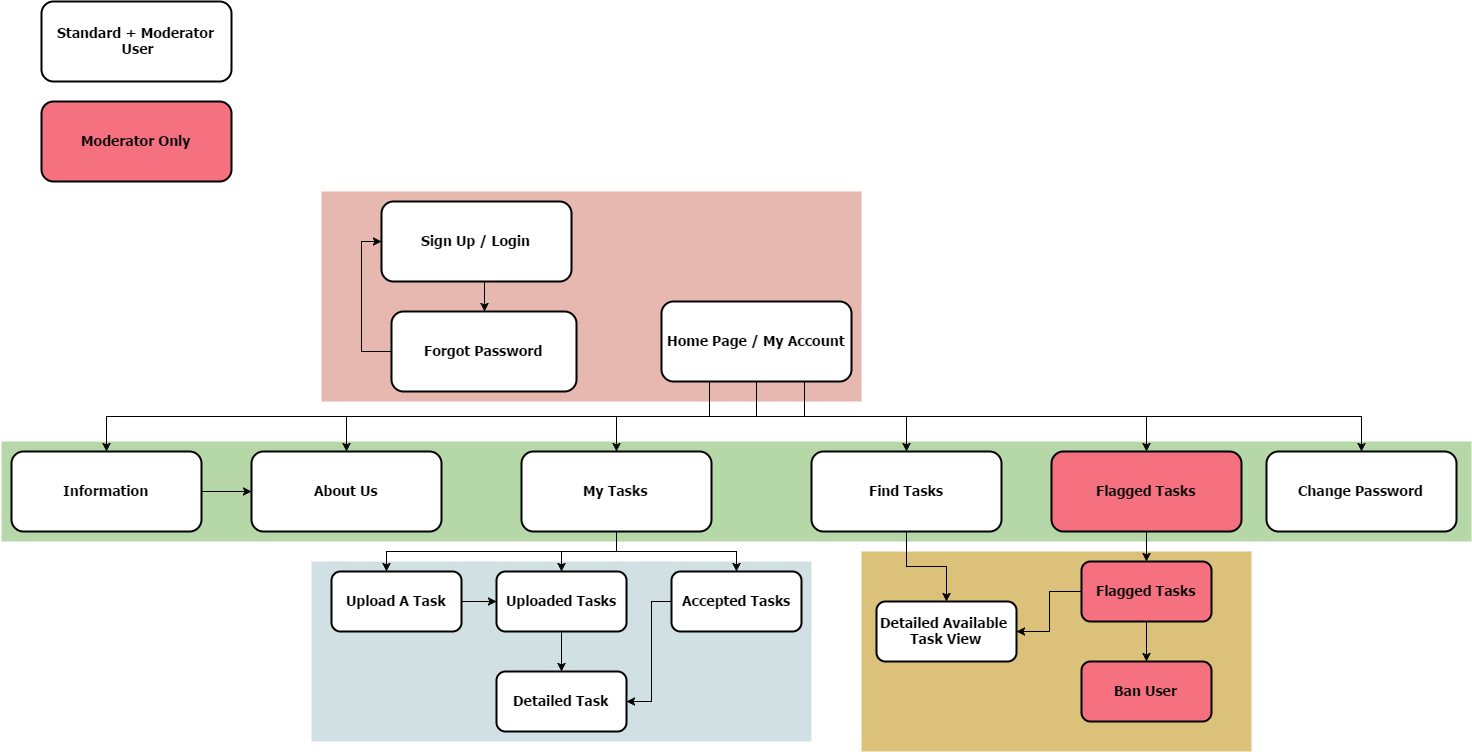

The diagram above was exported from draw.io. Its source (the exported page's mxGraphModel, read from the mxfile embedded in the PNG):
<mxGraphModel dx="1026" dy="834" grid="1" gridSize="10" guides="1" tooltips="1" connect="1" arrows="1" fold="1" page="0" pageScale="1.5" pageWidth="826" pageHeight="1169" background="#ffffff" math="0" shadow="0">
  <root>
    <mxCell id="0" style=";html=1;" />
    <mxCell id="1" style=";html=1;" parent="0" />
    <mxCell id="147" value="" style="fillColor=#DBC179;strokeColor=none;html=1;strokeWidth=2;" parent="1" vertex="1">
      <mxGeometry x="980" y="300" width="390" height="200" as="geometry" />
    </mxCell>
    <mxCell id="123" value="" style="fillColor=#E6B8AF;strokeColor=none;html=1;strokeWidth=2;" parent="1" vertex="1">
      <mxGeometry x="440" y="-60" width="540" height="210" as="geometry" />
    </mxCell>
    <mxCell id="122" value="" style="fillColor=#B6D7A8;strokeColor=none;html=1;strokeWidth=2;" parent="1" vertex="1">
      <mxGeometry x="120" y="190" width="1470" height="99.99999999999994" as="geometry" />
    </mxCell>
    <mxCell id="109" value="" style="fillColor=#D0E0E3;strokeColor=none;html=1;strokeWidth=2;" parent="1" vertex="1">
      <mxGeometry x="430" y="310" width="500" height="180" as="geometry" />
    </mxCell>
    <mxCell id="129" style="edgeStyle=orthogonalEdgeStyle;rounded=0;html=1;exitX=0.75;exitY=1;jettySize=auto;orthogonalLoop=1;" parent="1" source="2" target="10" edge="1">
      <mxGeometry relative="1" as="geometry" />
    </mxCell>
    <mxCell id="153" style="edgeStyle=orthogonalEdgeStyle;rounded=0;html=1;exitX=0.25;exitY=1;jettySize=auto;orthogonalLoop=1;" parent="1" source="2" target="152" edge="1">
      <mxGeometry relative="1" as="geometry" />
    </mxCell>
    <mxCell id="154" style="edgeStyle=orthogonalEdgeStyle;rounded=0;html=1;exitX=0.75;exitY=1;jettySize=auto;orthogonalLoop=1;" parent="1" source="2" target="135" edge="1">
      <mxGeometry relative="1" as="geometry">
        <Array as="points">
          <mxPoint x="923" y="165" />
          <mxPoint x="1265" y="165" />
        </Array>
      </mxGeometry>
    </mxCell>
    <mxCell id="2" value="Home Page / My Account" style="rounded=1;fillColor=#FFFFFF;gradientColor=none;strokeColor=#000000;fontColor=#000000;fontStyle=1;fontFamily=Tahoma;fontSize=14;html=1;strokeWidth=2;" parent="1" vertex="1">
      <mxGeometry x="780" y="50" width="190" height="80" as="geometry" />
    </mxCell>
    <mxCell id="4" value="Change Password" style="rounded=1;fillColor=#FFFFFF;gradientColor=none;strokeColor=#000000;fontColor=#000000;fontStyle=1;fontFamily=Tahoma;fontSize=14;html=1;strokeWidth=2;" parent="1" vertex="1">
      <mxGeometry x="1384.9999999999998" y="200" width="190" height="80" as="geometry" />
    </mxCell>
    <mxCell id="9" value="" style="edgeStyle=elbowEdgeStyle;elbow=vertical;strokeWidth=1;rounded=0;html=1;" parent="1" source="2" target="4" edge="1">
      <mxGeometry x="360" y="80" width="100" height="100" as="geometry">
        <mxPoint x="360" y="180" as="sourcePoint" />
        <mxPoint x="460" y="80" as="targetPoint" />
      </mxGeometry>
    </mxCell>
    <mxCell id="10" value="Find Tasks" style="rounded=1;fillColor=#FFFFFF;gradientColor=none;strokeColor=#000000;fontColor=#000000;fontStyle=1;fontFamily=Tahoma;fontSize=14;html=1;strokeWidth=2;" parent="1" vertex="1">
      <mxGeometry x="930" y="200" width="190" height="80" as="geometry" />
    </mxCell>
    <mxCell id="12" value="My Tasks" style="rounded=1;fillColor=#FFFFFF;gradientColor=none;strokeColor=#000000;fontColor=#000000;fontStyle=1;fontFamily=Tahoma;fontSize=14;html=1;strokeWidth=2;" parent="1" vertex="1">
      <mxGeometry x="639.9999999999999" y="200" width="190" height="80" as="geometry" />
    </mxCell>
    <mxCell id="162" style="edgeStyle=orthogonalEdgeStyle;rounded=0;html=1;exitX=1;exitY=0.5;jettySize=auto;orthogonalLoop=1;" parent="1" source="13" target="152" edge="1">
      <mxGeometry relative="1" as="geometry" />
    </mxCell>
    <mxCell id="13" value="Information" style="rounded=1;fillColor=#FFFFFF;gradientColor=none;strokeColor=#000000;fontColor=#000000;fontStyle=1;fontFamily=Tahoma;fontSize=14;html=1;strokeWidth=2;" parent="1" vertex="1">
      <mxGeometry x="130" y="200" width="190" height="80" as="geometry" />
    </mxCell>
    <mxCell id="160" style="edgeStyle=orthogonalEdgeStyle;rounded=0;html=1;exitX=0.5;exitY=1;jettySize=auto;orthogonalLoop=1;" parent="1" source="29" target="30" edge="1">
      <mxGeometry relative="1" as="geometry" />
    </mxCell>
    <mxCell id="29" value="Uploaded Tasks" style="rounded=1;fillColor=#FFFFFF;gradientColor=none;strokeColor=#000000;fontColor=#000000;fontStyle=1;fontFamily=Tahoma;fontSize=14;html=1;strokeWidth=2;" parent="1" vertex="1">
      <mxGeometry x="615" y="320" width="130" height="60" as="geometry" />
    </mxCell>
    <mxCell id="30" value="Detailed Task" style="rounded=1;fillColor=#FFFFFF;gradientColor=none;strokeColor=#000000;fontColor=#000000;fontStyle=1;fontFamily=Tahoma;fontSize=14;html=1;strokeWidth=2;" parent="1" vertex="1">
      <mxGeometry x="615" y="420" width="130" height="60" as="geometry" />
    </mxCell>
    <mxCell id="33" value="Accepted Tasks" style="rounded=1;fillColor=#FFFFFF;gradientColor=none;strokeColor=#000000;fontColor=#000000;fontStyle=1;fontFamily=Tahoma;fontSize=14;html=1;strokeWidth=2;" parent="1" vertex="1">
      <mxGeometry x="790" y="320" width="130" height="60" as="geometry" />
    </mxCell>
    <mxCell id="41" value="Detailed Available&amp;nbsp;&lt;div&gt;Task&amp;nbsp;&lt;span&gt;View&lt;/span&gt;&lt;/div&gt;" style="rounded=1;fillColor=#FFFFFF;gradientColor=none;strokeColor=#000000;fontColor=#000000;fontStyle=1;fontFamily=Tahoma;fontSize=14;html=1;strokeWidth=2;" parent="1" vertex="1">
      <mxGeometry x="995" y="350" width="140" height="60" as="geometry" />
    </mxCell>
    <mxCell id="59" value="" style="edgeStyle=elbowEdgeStyle;elbow=vertical;strokeWidth=1;rounded=0;html=1;" parent="1" source="2" target="12" edge="1">
      <mxGeometry x="370" y="90" width="100" height="100" as="geometry">
        <mxPoint x="884.9999999999999" y="140" as="sourcePoint" />
        <mxPoint x="1489.9999999999998" y="210" as="targetPoint" />
      </mxGeometry>
    </mxCell>
    <mxCell id="61" value="" style="edgeStyle=elbowEdgeStyle;elbow=vertical;strokeWidth=1;rounded=0;html=1;" parent="1" source="2" target="13" edge="1">
      <mxGeometry width="100" height="100" as="geometry">
        <mxPoint y="100" as="sourcePoint" />
        <mxPoint x="100" as="targetPoint" />
      </mxGeometry>
    </mxCell>
    <mxCell id="76" value="" style="edgeStyle=elbowEdgeStyle;elbow=horizontal;strokeWidth=1;rounded=0;html=1;entryX=1;entryY=0.5;" parent="1" source="33" target="30" edge="1">
      <mxGeometry width="100" height="100" as="geometry">
        <mxPoint y="100" as="sourcePoint" />
        <mxPoint x="790" y="440" as="targetPoint" />
        <Array as="points">
          <mxPoint x="770" y="400" />
        </Array>
      </mxGeometry>
    </mxCell>
    <mxCell id="100" value="" style="edgeStyle=elbowEdgeStyle;elbow=vertical;strokeWidth=1;rounded=0;html=1;" parent="1" source="12" edge="1">
      <mxGeometry width="100" height="100" as="geometry">
        <mxPoint y="100" as="sourcePoint" />
        <mxPoint x="505" y="320" as="targetPoint" />
      </mxGeometry>
    </mxCell>
    <mxCell id="101" value="" style="edgeStyle=elbowEdgeStyle;elbow=vertical;strokeWidth=1;rounded=0;html=1;" parent="1" source="12" target="29" edge="1">
      <mxGeometry width="100" height="100" as="geometry">
        <mxPoint y="100" as="sourcePoint" />
        <mxPoint x="100" as="targetPoint" />
      </mxGeometry>
    </mxCell>
    <mxCell id="102" value="" style="edgeStyle=elbowEdgeStyle;elbow=vertical;strokeWidth=1;rounded=0;html=1;" parent="1" source="12" target="33" edge="1">
      <mxGeometry width="100" height="100" as="geometry">
        <mxPoint y="100" as="sourcePoint" />
        <mxPoint x="100" as="targetPoint" />
      </mxGeometry>
    </mxCell>
    <mxCell id="103" value="" style="edgeStyle=elbowEdgeStyle;elbow=vertical;strokeWidth=1;rounded=0;html=1;" parent="1" source="10" target="41" edge="1">
      <mxGeometry width="100" height="100" as="geometry">
        <mxPoint y="100" as="sourcePoint" />
        <mxPoint x="100" as="targetPoint" />
      </mxGeometry>
    </mxCell>
    <mxCell id="127" style="edgeStyle=orthogonalEdgeStyle;rounded=0;html=1;exitX=0.5;exitY=1;entryX=0.5;entryY=0;jettySize=auto;orthogonalLoop=1;" parent="1" source="124" target="126" edge="1">
      <mxGeometry relative="1" as="geometry" />
    </mxCell>
    <mxCell id="124" value="Sign Up / Login" style="rounded=1;fillColor=#FFFFFF;gradientColor=none;strokeColor=#000000;fontColor=#000000;fontStyle=1;fontFamily=Tahoma;fontSize=14;html=1;strokeWidth=2;" parent="1" vertex="1">
      <mxGeometry x="500" y="-50" width="190" height="80" as="geometry" />
    </mxCell>
    <mxCell id="128" style="edgeStyle=orthogonalEdgeStyle;rounded=0;html=1;exitX=0;exitY=0.5;entryX=0;entryY=0.5;jettySize=auto;orthogonalLoop=1;" parent="1" source="126" target="124" edge="1">
      <mxGeometry relative="1" as="geometry" />
    </mxCell>
    <mxCell id="126" value="Forgot Password" style="rounded=1;fillColor=#FFFFFF;gradientColor=none;strokeColor=#000000;fontColor=#000000;fontStyle=1;fontFamily=Tahoma;fontSize=14;html=1;strokeWidth=2;" parent="1" vertex="1">
      <mxGeometry x="510" y="60" width="185" height="80" as="geometry" />
    </mxCell>
    <mxCell id="161" style="edgeStyle=orthogonalEdgeStyle;rounded=0;html=1;exitX=1;exitY=0.5;jettySize=auto;orthogonalLoop=1;" parent="1" source="134" target="29" edge="1">
      <mxGeometry relative="1" as="geometry" />
    </mxCell>
    <mxCell id="134" value="Upload A Task" style="rounded=1;fillColor=#FFFFFF;gradientColor=none;strokeColor=#000000;fontColor=#000000;fontStyle=1;fontFamily=Tahoma;fontSize=14;html=1;strokeWidth=2;" parent="1" vertex="1">
      <mxGeometry x="450" y="320" width="130" height="60" as="geometry" />
    </mxCell>
    <mxCell id="142" style="edgeStyle=orthogonalEdgeStyle;rounded=0;html=1;exitX=0.5;exitY=1;jettySize=auto;orthogonalLoop=1;" parent="1" source="135" target="139" edge="1">
      <mxGeometry relative="1" as="geometry" />
    </mxCell>
    <mxCell id="135" value="Flagged Tasks" style="rounded=1;fillColor=#F57180;gradientColor=none;strokeColor=#000000;fontColor=#000000;fontStyle=1;fontFamily=Tahoma;fontSize=14;html=1;strokeWidth=2;" parent="1" vertex="1">
      <mxGeometry x="1170" y="200" width="190" height="80" as="geometry" />
    </mxCell>
    <mxCell id="146" style="edgeStyle=orthogonalEdgeStyle;rounded=0;html=1;exitX=0;exitY=0.5;entryX=1;entryY=0.5;jettySize=auto;orthogonalLoop=1;" parent="1" source="139" target="41" edge="1">
      <mxGeometry relative="1" as="geometry" />
    </mxCell>
    <mxCell id="158" style="edgeStyle=orthogonalEdgeStyle;rounded=0;html=1;exitX=0.5;exitY=1;jettySize=auto;orthogonalLoop=1;" parent="1" source="139" target="140" edge="1">
      <mxGeometry relative="1" as="geometry" />
    </mxCell>
    <mxCell id="139" value="Flagged Tasks" style="rounded=1;fillColor=#F57180;gradientColor=none;strokeColor=#000000;fontColor=#000000;fontStyle=1;fontFamily=Tahoma;fontSize=14;html=1;strokeWidth=2;" parent="1" vertex="1">
      <mxGeometry x="1200" y="310" width="130" height="60" as="geometry" />
    </mxCell>
    <mxCell id="140" value="Ban User" style="rounded=1;fillColor=#F57180;gradientColor=none;strokeColor=#000000;fontColor=#000000;fontStyle=1;fontFamily=Tahoma;fontSize=14;html=1;strokeWidth=2;" parent="1" vertex="1">
      <mxGeometry x="1200" y="410" width="130" height="60" as="geometry" />
    </mxCell>
    <mxCell id="148" value="Standard + Moderator&lt;div&gt;&amp;nbsp;User&lt;/div&gt;" style="rounded=1;fillColor=#FFFFFF;gradientColor=none;strokeColor=#000000;fontColor=#000000;fontStyle=1;fontFamily=Tahoma;fontSize=14;html=1;strokeWidth=2;" parent="1" vertex="1">
      <mxGeometry x="160" y="-250" width="190" height="80" as="geometry" />
    </mxCell>
    <mxCell id="149" value="Moderator Only" style="rounded=1;fillColor=#F57180;gradientColor=none;strokeColor=#000000;fontColor=#000000;fontStyle=1;fontFamily=Tahoma;fontSize=14;html=1;strokeWidth=2;" parent="1" vertex="1">
      <mxGeometry x="160" y="-150" width="190" height="80" as="geometry" />
    </mxCell>
    <mxCell id="152" value="About Us" style="rounded=1;fillColor=#FFFFFF;gradientColor=none;strokeColor=#000000;fontColor=#000000;fontStyle=1;fontFamily=Tahoma;fontSize=14;html=1;strokeWidth=2;" parent="1" vertex="1">
      <mxGeometry x="370" y="200" width="190" height="80" as="geometry" />
    </mxCell>
  </root>
</mxGraphModel>